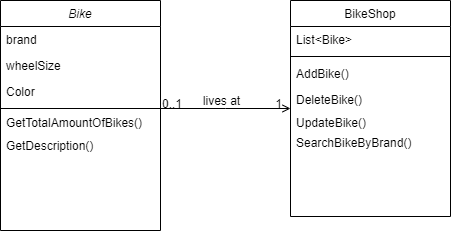

The diagram above was exported from draw.io. Its source (the exported page's mxGraphModel, read from the mxfile embedded in the PNG):
<mxGraphModel dx="460" dy="736" grid="1" gridSize="10" guides="1" tooltips="1" connect="1" arrows="1" fold="1" page="1" pageScale="1" pageWidth="827" pageHeight="1169" math="0" shadow="0">
  <root>
    <mxCell id="WIyWlLk6GJQsqaUBKTNV-0" />
    <mxCell id="WIyWlLk6GJQsqaUBKTNV-1" parent="WIyWlLk6GJQsqaUBKTNV-0" />
    <mxCell id="zkfFHV4jXpPFQw0GAbJ--0" value="Bike" style="swimlane;fontStyle=2;align=center;verticalAlign=top;childLayout=stackLayout;horizontal=1;startSize=26;horizontalStack=0;resizeParent=1;resizeLast=0;collapsible=1;marginBottom=0;rounded=0;shadow=0;strokeWidth=1;" parent="WIyWlLk6GJQsqaUBKTNV-1" vertex="1">
      <mxGeometry x="190" y="120" width="160" height="230" as="geometry">
        <mxRectangle x="230" y="140" width="160" height="26" as="alternateBounds" />
      </mxGeometry>
    </mxCell>
    <mxCell id="zkfFHV4jXpPFQw0GAbJ--1" value="brand" style="text;align=left;verticalAlign=top;spacingLeft=4;spacingRight=4;overflow=hidden;rotatable=0;points=[[0,0.5],[1,0.5]];portConstraint=eastwest;" parent="zkfFHV4jXpPFQw0GAbJ--0" vertex="1">
      <mxGeometry y="26" width="160" height="26" as="geometry" />
    </mxCell>
    <mxCell id="zkfFHV4jXpPFQw0GAbJ--2" value="wheelSize" style="text;align=left;verticalAlign=top;spacingLeft=4;spacingRight=4;overflow=hidden;rotatable=0;points=[[0,0.5],[1,0.5]];portConstraint=eastwest;rounded=0;shadow=0;html=0;" parent="zkfFHV4jXpPFQw0GAbJ--0" vertex="1">
      <mxGeometry y="52" width="160" height="26" as="geometry" />
    </mxCell>
    <mxCell id="zkfFHV4jXpPFQw0GAbJ--3" value="Color" style="text;align=left;verticalAlign=top;spacingLeft=4;spacingRight=4;overflow=hidden;rotatable=0;points=[[0,0.5],[1,0.5]];portConstraint=eastwest;rounded=0;shadow=0;html=0;" parent="zkfFHV4jXpPFQw0GAbJ--0" vertex="1">
      <mxGeometry y="78" width="160" height="26" as="geometry" />
    </mxCell>
    <mxCell id="zkfFHV4jXpPFQw0GAbJ--4" value="" style="line;html=1;strokeWidth=1;align=left;verticalAlign=middle;spacingTop=-1;spacingLeft=3;spacingRight=3;rotatable=0;labelPosition=right;points=[];portConstraint=eastwest;" parent="zkfFHV4jXpPFQw0GAbJ--0" vertex="1">
      <mxGeometry y="104" width="160" height="8" as="geometry" />
    </mxCell>
    <mxCell id="QMWfS4klP-VZDQyFpokO-0" value="GetTotalAmountOfBikes()" style="text;html=1;resizable=0;autosize=1;align=left;verticalAlign=middle;points=[];fillColor=none;strokeColor=none;rounded=0;spacingLeft=4;" vertex="1" parent="zkfFHV4jXpPFQw0GAbJ--0">
      <mxGeometry y="112" width="160" height="20" as="geometry" />
    </mxCell>
    <mxCell id="zkfFHV4jXpPFQw0GAbJ--5" value="GetDescription()" style="text;align=left;verticalAlign=top;spacingLeft=4;spacingRight=4;overflow=hidden;rotatable=0;points=[[0,0.5],[1,0.5]];portConstraint=eastwest;" parent="zkfFHV4jXpPFQw0GAbJ--0" vertex="1">
      <mxGeometry y="132" width="160" height="98" as="geometry" />
    </mxCell>
    <mxCell id="zkfFHV4jXpPFQw0GAbJ--17" value="BikeShop" style="swimlane;fontStyle=0;align=center;verticalAlign=top;childLayout=stackLayout;horizontal=1;startSize=26;horizontalStack=0;resizeParent=1;resizeLast=0;collapsible=1;marginBottom=0;rounded=0;shadow=0;strokeWidth=1;" parent="WIyWlLk6GJQsqaUBKTNV-1" vertex="1">
      <mxGeometry x="480" y="120" width="160" height="216" as="geometry">
        <mxRectangle x="550" y="140" width="160" height="26" as="alternateBounds" />
      </mxGeometry>
    </mxCell>
    <mxCell id="zkfFHV4jXpPFQw0GAbJ--18" value="List&lt;Bike&gt;" style="text;align=left;verticalAlign=top;spacingLeft=4;spacingRight=4;overflow=hidden;rotatable=0;points=[[0,0.5],[1,0.5]];portConstraint=eastwest;" parent="zkfFHV4jXpPFQw0GAbJ--17" vertex="1">
      <mxGeometry y="26" width="160" height="26" as="geometry" />
    </mxCell>
    <mxCell id="zkfFHV4jXpPFQw0GAbJ--23" value="" style="line;html=1;strokeWidth=1;align=left;verticalAlign=middle;spacingTop=-1;spacingLeft=3;spacingRight=3;rotatable=0;labelPosition=right;points=[];portConstraint=eastwest;" parent="zkfFHV4jXpPFQw0GAbJ--17" vertex="1">
      <mxGeometry y="52" width="160" height="8" as="geometry" />
    </mxCell>
    <mxCell id="zkfFHV4jXpPFQw0GAbJ--24" value="AddBike()" style="text;align=left;verticalAlign=middle;spacingLeft=4;spacingRight=4;overflow=hidden;rotatable=0;points=[[0,0.5],[1,0.5]];portConstraint=eastwest;" parent="zkfFHV4jXpPFQw0GAbJ--17" vertex="1">
      <mxGeometry y="60" width="160" height="26" as="geometry" />
    </mxCell>
    <mxCell id="zkfFHV4jXpPFQw0GAbJ--25" value="DeleteBike()" style="text;align=left;verticalAlign=middle;spacingLeft=4;spacingRight=4;overflow=hidden;rotatable=0;points=[[0,0.5],[1,0.5]];portConstraint=eastwest;" parent="zkfFHV4jXpPFQw0GAbJ--17" vertex="1">
      <mxGeometry y="86" width="160" height="26" as="geometry" />
    </mxCell>
    <mxCell id="QMWfS4klP-VZDQyFpokO-3" value="UpdateBike()" style="text;html=1;resizable=0;autosize=1;align=left;verticalAlign=middle;points=[];fillColor=none;strokeColor=none;rounded=0;spacingLeft=4;" vertex="1" parent="zkfFHV4jXpPFQw0GAbJ--17">
      <mxGeometry y="112" width="160" height="20" as="geometry" />
    </mxCell>
    <mxCell id="QMWfS4klP-VZDQyFpokO-1" value="SearchBikeByBrand()" style="text;html=1;resizable=0;autosize=1;align=left;verticalAlign=middle;points=[];fillColor=none;strokeColor=none;rounded=0;spacingLeft=4;" vertex="1" parent="zkfFHV4jXpPFQw0GAbJ--17">
      <mxGeometry y="132" width="160" height="20" as="geometry" />
    </mxCell>
    <mxCell id="zkfFHV4jXpPFQw0GAbJ--26" value="" style="endArrow=open;shadow=0;strokeWidth=1;rounded=0;endFill=1;edgeStyle=elbowEdgeStyle;elbow=vertical;" parent="WIyWlLk6GJQsqaUBKTNV-1" source="zkfFHV4jXpPFQw0GAbJ--0" target="zkfFHV4jXpPFQw0GAbJ--17" edge="1">
      <mxGeometry x="0.5" y="41" relative="1" as="geometry">
        <mxPoint x="380" y="192" as="sourcePoint" />
        <mxPoint x="540" y="192" as="targetPoint" />
        <mxPoint x="-40" y="32" as="offset" />
      </mxGeometry>
    </mxCell>
    <mxCell id="zkfFHV4jXpPFQw0GAbJ--27" value="0..1" style="resizable=0;align=left;verticalAlign=bottom;labelBackgroundColor=none;fontSize=12;" parent="zkfFHV4jXpPFQw0GAbJ--26" connectable="0" vertex="1">
      <mxGeometry x="-1" relative="1" as="geometry">
        <mxPoint y="4" as="offset" />
      </mxGeometry>
    </mxCell>
    <mxCell id="zkfFHV4jXpPFQw0GAbJ--28" value="1" style="resizable=0;align=right;verticalAlign=bottom;labelBackgroundColor=none;fontSize=12;" parent="zkfFHV4jXpPFQw0GAbJ--26" connectable="0" vertex="1">
      <mxGeometry x="1" relative="1" as="geometry">
        <mxPoint x="-7" y="4" as="offset" />
      </mxGeometry>
    </mxCell>
    <mxCell id="zkfFHV4jXpPFQw0GAbJ--29" value="lives at" style="text;html=1;resizable=0;points=[];;align=center;verticalAlign=middle;labelBackgroundColor=none;rounded=0;shadow=0;strokeWidth=1;fontSize=12;" parent="zkfFHV4jXpPFQw0GAbJ--26" vertex="1" connectable="0">
      <mxGeometry x="0.5" y="49" relative="1" as="geometry">
        <mxPoint x="-38" y="40" as="offset" />
      </mxGeometry>
    </mxCell>
  </root>
</mxGraphModel>